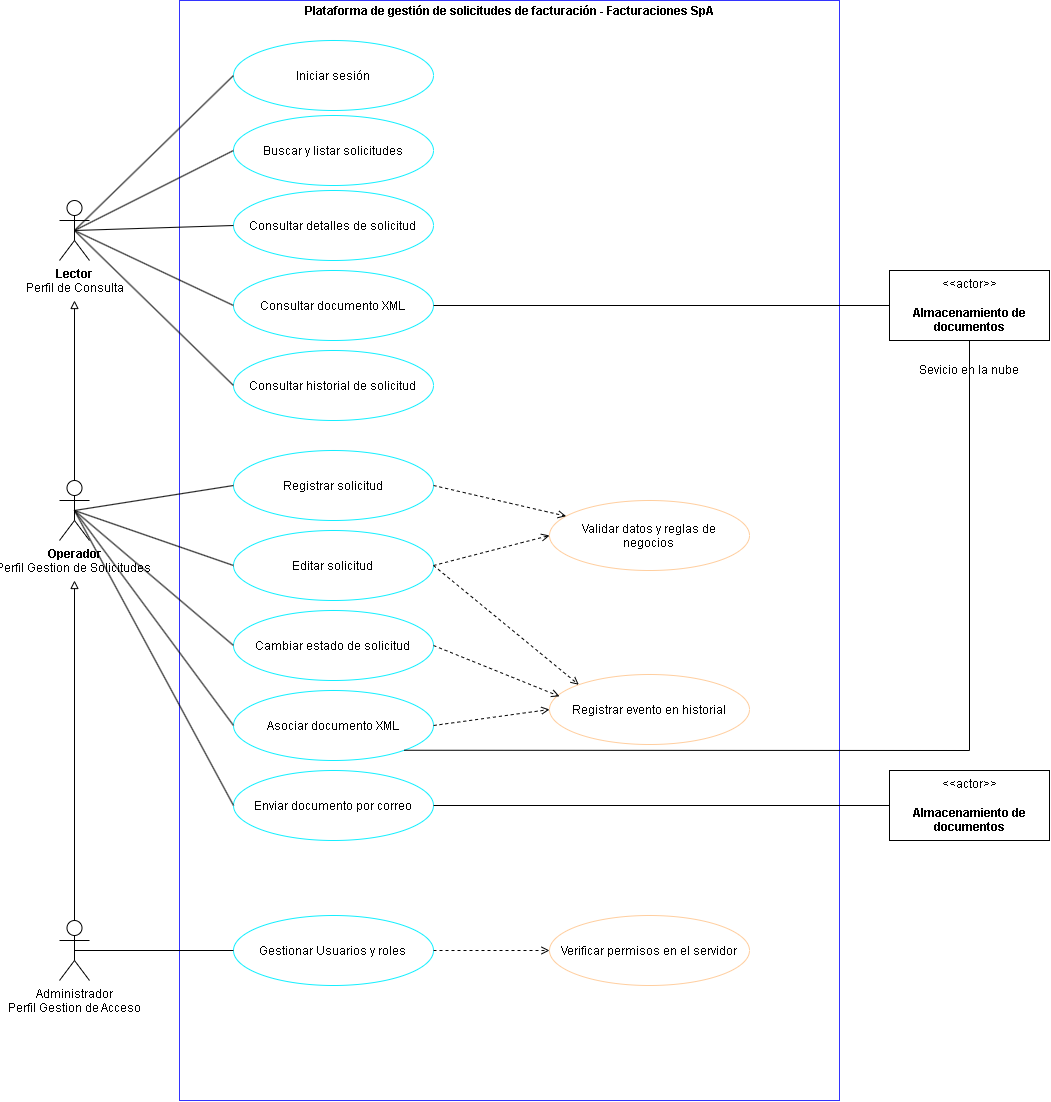

The diagram above was exported from draw.io. Its source (the exported page's mxGraphModel, read from the mxfile embedded in the PNG):
<mxGraphModel dx="2887" dy="2303" grid="1" gridSize="10" guides="1" tooltips="1" connect="1" arrows="1" fold="1" page="1" pageScale="1" pageWidth="827" pageHeight="1169" math="0" shadow="0">
  <root>
    <mxCell id="0" />
    <mxCell id="1" parent="0" />
    <mxCell id="omdg7Gx1xq6RoT7-Vg_N-1" parent="1" style="shape=umlActor;verticalLabelPosition=bottom;verticalAlign=top;html=1;outlineConnect=0;" value="&lt;b&gt;Lector&lt;/b&gt;&lt;div&gt;Perfil de Consulta&lt;/div&gt;" vertex="1">
      <mxGeometry height="60" width="30" x="40" y="40" as="geometry" />
    </mxCell>
    <mxCell id="iBl76OFTv4Jla1ESkHUy-4" edge="1" parent="1" source="omdg7Gx1xq6RoT7-Vg_N-2" style="edgeStyle=orthogonalEdgeStyle;rounded=0;orthogonalLoop=1;jettySize=auto;html=1;endArrow=block;endFill=0;">
      <mxGeometry relative="1" as="geometry">
        <mxPoint x="55" y="140" as="targetPoint" />
      </mxGeometry>
    </mxCell>
    <mxCell id="omdg7Gx1xq6RoT7-Vg_N-2" parent="1" style="shape=umlActor;verticalLabelPosition=bottom;verticalAlign=top;html=1;outlineConnect=0;" value="&lt;b&gt;Operador&lt;/b&gt;&lt;div&gt;Perfil Gestion de Solicitudes&amp;nbsp;&lt;/div&gt;" vertex="1">
      <mxGeometry height="60" width="30" x="40" y="320" as="geometry" />
    </mxCell>
    <mxCell id="iBl76OFTv4Jla1ESkHUy-3" edge="1" parent="1" source="omdg7Gx1xq6RoT7-Vg_N-3" style="edgeStyle=orthogonalEdgeStyle;rounded=0;orthogonalLoop=1;jettySize=auto;html=1;endArrow=block;endFill=0;">
      <mxGeometry relative="1" as="geometry">
        <mxPoint x="55" y="420" as="targetPoint" />
      </mxGeometry>
    </mxCell>
    <mxCell id="omdg7Gx1xq6RoT7-Vg_N-3" parent="1" style="shape=umlActor;verticalLabelPosition=bottom;verticalAlign=top;html=1;outlineConnect=0;" value="Administrador&lt;div&gt;Perfil Gestion de Acceso&lt;/div&gt;" vertex="1">
      <mxGeometry height="60" width="30" x="40" y="760" as="geometry" />
    </mxCell>
    <mxCell id="iBl76OFTv4Jla1ESkHUy-7" parent="1" style="verticalAlign=top;align=left;overflow=fill;html=1;whiteSpace=wrap;strokeColor=#3333FF;" value="&lt;p style=&quot;margin:0px;margin-top:4px;text-align:center;&quot;&gt;&lt;b&gt;Plataforma de gestión de solicitudes de facturación - Facturaciones SpA&lt;/b&gt;&lt;/p&gt;" vertex="1">
      <mxGeometry height="1100" width="660" x="160" y="-160" as="geometry" />
    </mxCell>
    <mxCell id="iBl76OFTv4Jla1ESkHUy-8" parent="1" style="ellipse;whiteSpace=wrap;html=1;shapeInside=1;strokeColor=#14EFFF;" value="Buscar y listar solicitudes" vertex="1">
      <mxGeometry height="70" width="200" x="214" y="-45" as="geometry" />
    </mxCell>
    <mxCell id="iBl76OFTv4Jla1ESkHUy-9" parent="1" style="ellipse;whiteSpace=wrap;html=1;shapeInside=1;strokeColor=#14EFFF;" value="Consultar detalles de solicitud" vertex="1">
      <mxGeometry height="70" width="200" x="214" y="30" as="geometry" />
    </mxCell>
    <mxCell id="iBl76OFTv4Jla1ESkHUy-11" parent="1" style="ellipse;whiteSpace=wrap;html=1;shapeInside=1;strokeColor=#14EFFF;" value="Consultar documento XML" vertex="1">
      <mxGeometry height="70" width="200" x="214" y="110" as="geometry" />
    </mxCell>
    <mxCell id="iBl76OFTv4Jla1ESkHUy-12" parent="1" style="ellipse;whiteSpace=wrap;html=1;shapeInside=1;strokeColor=#14EFFF;" value="Consultar historial de solicitud" vertex="1">
      <mxGeometry height="70" width="200" x="214" y="190" as="geometry" />
    </mxCell>
    <mxCell id="iBl76OFTv4Jla1ESkHUy-13" parent="1" style="ellipse;whiteSpace=wrap;html=1;shapeInside=1;strokeColor=#14EFFF;" value="Iniciar sesión" vertex="1">
      <mxGeometry height="70" width="200" x="214" y="-120" as="geometry" />
    </mxCell>
    <mxCell id="iBl76OFTv4Jla1ESkHUy-14" edge="1" parent="1" source="omdg7Gx1xq6RoT7-Vg_N-1" style="endArrow=none;html=1;rounded=0;exitX=0.5;exitY=0.5;exitDx=0;exitDy=0;exitPerimeter=0;entryX=0;entryY=0.5;entryDx=0;entryDy=0;" target="iBl76OFTv4Jla1ESkHUy-13" value="">
      <mxGeometry height="50" relative="1" width="50" as="geometry">
        <mxPoint x="250" y="170" as="sourcePoint" />
        <mxPoint x="300" y="120" as="targetPoint" />
      </mxGeometry>
    </mxCell>
    <mxCell id="iBl76OFTv4Jla1ESkHUy-15" edge="1" parent="1" source="omdg7Gx1xq6RoT7-Vg_N-1" style="endArrow=none;html=1;rounded=0;exitX=0.5;exitY=0.5;exitDx=0;exitDy=0;exitPerimeter=0;entryX=0;entryY=0.5;entryDx=0;entryDy=0;" target="iBl76OFTv4Jla1ESkHUy-9" value="">
      <mxGeometry height="50" relative="1" width="50" as="geometry">
        <mxPoint x="210" y="150" as="sourcePoint" />
        <mxPoint x="260" y="100" as="targetPoint" />
      </mxGeometry>
    </mxCell>
    <mxCell id="iBl76OFTv4Jla1ESkHUy-16" edge="1" parent="1" source="omdg7Gx1xq6RoT7-Vg_N-1" style="endArrow=none;html=1;rounded=0;exitX=0.5;exitY=0.5;exitDx=0;exitDy=0;exitPerimeter=0;entryX=0;entryY=0.5;entryDx=0;entryDy=0;" target="iBl76OFTv4Jla1ESkHUy-11" value="">
      <mxGeometry height="50" relative="1" width="50" as="geometry">
        <mxPoint x="210" y="150" as="sourcePoint" />
        <mxPoint x="260" y="100" as="targetPoint" />
      </mxGeometry>
    </mxCell>
    <mxCell id="iBl76OFTv4Jla1ESkHUy-17" edge="1" parent="1" source="omdg7Gx1xq6RoT7-Vg_N-1" style="endArrow=none;html=1;rounded=0;exitX=0.5;exitY=0.5;exitDx=0;exitDy=0;exitPerimeter=0;entryX=0;entryY=0.5;entryDx=0;entryDy=0;" target="iBl76OFTv4Jla1ESkHUy-12" value="">
      <mxGeometry height="50" relative="1" width="50" as="geometry">
        <mxPoint x="100" y="160" as="sourcePoint" />
        <mxPoint x="260" y="100" as="targetPoint" />
      </mxGeometry>
    </mxCell>
    <mxCell id="iBl76OFTv4Jla1ESkHUy-18" edge="1" parent="1" source="omdg7Gx1xq6RoT7-Vg_N-1" style="endArrow=none;html=1;rounded=0;exitX=0.5;exitY=0.5;exitDx=0;exitDy=0;exitPerimeter=0;entryX=0;entryY=0.5;entryDx=0;entryDy=0;" target="iBl76OFTv4Jla1ESkHUy-8" value="">
      <mxGeometry height="50" relative="1" width="50" as="geometry">
        <mxPoint x="210" y="150" as="sourcePoint" />
        <mxPoint x="260" y="100" as="targetPoint" />
      </mxGeometry>
    </mxCell>
    <mxCell id="iBl76OFTv4Jla1ESkHUy-19" parent="1" style="ellipse;whiteSpace=wrap;html=1;shapeInside=1;strokeColor=#14EFFF;" value="&lt;div&gt;Registrar solicitud&lt;/div&gt;" vertex="1">
      <mxGeometry height="70" width="200" x="214" y="290" as="geometry" />
    </mxCell>
    <mxCell id="iBl76OFTv4Jla1ESkHUy-22" parent="1" style="ellipse;whiteSpace=wrap;html=1;shapeInside=1;strokeColor=#14EFFF;" value="&lt;div&gt;Editar solicitud&lt;/div&gt;" vertex="1">
      <mxGeometry height="70" width="200" x="214" y="370" as="geometry" />
    </mxCell>
    <mxCell id="iBl76OFTv4Jla1ESkHUy-23" parent="1" style="ellipse;whiteSpace=wrap;html=1;shapeInside=1;strokeColor=#14EFFF;" value="&lt;div&gt;Cambiar estado de solicitud&lt;/div&gt;" vertex="1">
      <mxGeometry height="70" width="200" x="214" y="450" as="geometry" />
    </mxCell>
    <mxCell id="iBl76OFTv4Jla1ESkHUy-24" parent="1" style="ellipse;whiteSpace=wrap;html=1;shapeInside=1;strokeColor=#14EFFF;" value="&lt;div&gt;Asociar documento XML&lt;/div&gt;" vertex="1">
      <mxGeometry height="70" width="200" x="214" y="530" as="geometry" />
    </mxCell>
    <mxCell id="iBl76OFTv4Jla1ESkHUy-25" parent="1" style="ellipse;whiteSpace=wrap;html=1;shapeInside=1;strokeColor=#14EFFF;" value="&lt;div&gt;Enviar documento por correo&lt;/div&gt;" vertex="1">
      <mxGeometry height="70" width="200" x="214" y="610" as="geometry" />
    </mxCell>
    <mxCell id="iBl76OFTv4Jla1ESkHUy-26" parent="1" style="ellipse;whiteSpace=wrap;html=1;shapeInside=1;strokeColor=#14EFFF;" value="&lt;div&gt;Gestionar Usuarios y roles&lt;/div&gt;" vertex="1">
      <mxGeometry height="70" width="200" x="214" y="755" as="geometry" />
    </mxCell>
    <mxCell id="iBl76OFTv4Jla1ESkHUy-27" edge="1" parent="1" source="omdg7Gx1xq6RoT7-Vg_N-2" style="endArrow=none;html=1;rounded=0;exitX=0.5;exitY=0.5;exitDx=0;exitDy=0;exitPerimeter=0;entryX=0;entryY=0.5;entryDx=0;entryDy=0;" target="iBl76OFTv4Jla1ESkHUy-19" value="">
      <mxGeometry height="50" relative="1" width="50" as="geometry">
        <mxPoint x="390" y="530" as="sourcePoint" />
        <mxPoint x="440" y="480" as="targetPoint" />
      </mxGeometry>
    </mxCell>
    <mxCell id="iBl76OFTv4Jla1ESkHUy-28" edge="1" parent="1" source="omdg7Gx1xq6RoT7-Vg_N-2" style="endArrow=none;html=1;rounded=0;exitX=0.5;exitY=0.5;exitDx=0;exitDy=0;exitPerimeter=0;entryX=0;entryY=0.5;entryDx=0;entryDy=0;" target="iBl76OFTv4Jla1ESkHUy-22" value="">
      <mxGeometry height="50" relative="1" width="50" as="geometry">
        <mxPoint x="280" y="450" as="sourcePoint" />
        <mxPoint x="330" y="400" as="targetPoint" />
      </mxGeometry>
    </mxCell>
    <mxCell id="iBl76OFTv4Jla1ESkHUy-29" edge="1" parent="1" source="omdg7Gx1xq6RoT7-Vg_N-2" style="endArrow=none;html=1;rounded=0;exitX=0.5;exitY=0.5;exitDx=0;exitDy=0;exitPerimeter=0;entryX=0;entryY=0.5;entryDx=0;entryDy=0;" target="iBl76OFTv4Jla1ESkHUy-23" value="">
      <mxGeometry height="50" relative="1" width="50" as="geometry">
        <mxPoint x="280" y="450" as="sourcePoint" />
        <mxPoint x="330" y="400" as="targetPoint" />
      </mxGeometry>
    </mxCell>
    <mxCell id="iBl76OFTv4Jla1ESkHUy-30" edge="1" parent="1" source="omdg7Gx1xq6RoT7-Vg_N-2" style="endArrow=none;html=1;rounded=0;exitX=0.5;exitY=0.5;exitDx=0;exitDy=0;exitPerimeter=0;entryX=0;entryY=0.5;entryDx=0;entryDy=0;" target="iBl76OFTv4Jla1ESkHUy-24" value="">
      <mxGeometry height="50" relative="1" width="50" as="geometry">
        <mxPoint x="280" y="450" as="sourcePoint" />
        <mxPoint x="330" y="400" as="targetPoint" />
      </mxGeometry>
    </mxCell>
    <mxCell id="iBl76OFTv4Jla1ESkHUy-31" edge="1" parent="1" source="omdg7Gx1xq6RoT7-Vg_N-2" style="endArrow=none;html=1;rounded=0;exitX=0.5;exitY=0.5;exitDx=0;exitDy=0;exitPerimeter=0;entryX=0;entryY=0.5;entryDx=0;entryDy=0;" target="iBl76OFTv4Jla1ESkHUy-25" value="">
      <mxGeometry height="50" relative="1" width="50" as="geometry">
        <mxPoint x="280" y="640" as="sourcePoint" />
        <mxPoint x="330" y="590" as="targetPoint" />
      </mxGeometry>
    </mxCell>
    <mxCell id="iBl76OFTv4Jla1ESkHUy-32" edge="1" parent="1" source="omdg7Gx1xq6RoT7-Vg_N-3" style="endArrow=none;html=1;rounded=0;exitX=0.5;exitY=0.5;exitDx=0;exitDy=0;exitPerimeter=0;" target="iBl76OFTv4Jla1ESkHUy-26" value="">
      <mxGeometry height="50" relative="1" width="50" as="geometry">
        <mxPoint x="280" y="710" as="sourcePoint" />
        <mxPoint x="330" y="660" as="targetPoint" />
      </mxGeometry>
    </mxCell>
    <mxCell id="iBl76OFTv4Jla1ESkHUy-33" parent="1" style="ellipse;whiteSpace=wrap;html=1;shapeInside=1;strokeColor=#FFCE9F;" value="&lt;div&gt;Validar datos y reglas de negocios&lt;/div&gt;" vertex="1">
      <mxGeometry height="70" width="200" x="530" y="340" as="geometry" />
    </mxCell>
    <mxCell id="iBl76OFTv4Jla1ESkHUy-34" parent="1" style="ellipse;whiteSpace=wrap;html=1;shapeInside=1;strokeColor=#FFCE9F;" value="&lt;div&gt;Registrar evento en historial&lt;/div&gt;" vertex="1">
      <mxGeometry height="70" width="200" x="530" y="514" as="geometry" />
    </mxCell>
    <mxCell id="iBl76OFTv4Jla1ESkHUy-35" parent="1" style="ellipse;whiteSpace=wrap;html=1;shapeInside=1;strokeColor=#FFCE9F;" value="&lt;div&gt;Verificar permisos en el servidor&lt;/div&gt;" vertex="1">
      <mxGeometry height="70" width="200" x="530" y="755" as="geometry" />
    </mxCell>
    <mxCell id="iBl76OFTv4Jla1ESkHUy-36" edge="1" parent="1" source="iBl76OFTv4Jla1ESkHUy-19" style="endArrow=open;dashed=1;html=1;rounded=0;exitX=1;exitY=0.5;exitDx=0;exitDy=0;endFill=0;" target="iBl76OFTv4Jla1ESkHUy-33" value="">
      <mxGeometry height="50" relative="1" width="50" as="geometry">
        <mxPoint x="500" y="560" as="sourcePoint" />
        <mxPoint x="550" y="510" as="targetPoint" />
      </mxGeometry>
    </mxCell>
    <mxCell id="iBl76OFTv4Jla1ESkHUy-37" edge="1" parent="1" source="iBl76OFTv4Jla1ESkHUy-22" style="endArrow=open;dashed=1;html=1;rounded=0;exitX=1;exitY=0.5;exitDx=0;exitDy=0;entryX=0;entryY=0.5;entryDx=0;entryDy=0;endFill=0;" target="iBl76OFTv4Jla1ESkHUy-33" value="">
      <mxGeometry height="50" relative="1" width="50" as="geometry">
        <mxPoint x="500" y="560" as="sourcePoint" />
        <mxPoint x="550" y="510" as="targetPoint" />
      </mxGeometry>
    </mxCell>
    <mxCell id="iBl76OFTv4Jla1ESkHUy-38" edge="1" parent="1" source="iBl76OFTv4Jla1ESkHUy-22" style="endArrow=open;dashed=1;html=1;rounded=0;exitX=1;exitY=0.5;exitDx=0;exitDy=0;entryX=0;entryY=0;entryDx=0;entryDy=0;endFill=0;" target="iBl76OFTv4Jla1ESkHUy-34" value="">
      <mxGeometry height="50" relative="1" width="50" as="geometry">
        <mxPoint x="480" y="560" as="sourcePoint" />
        <mxPoint x="530" y="510" as="targetPoint" />
      </mxGeometry>
    </mxCell>
    <mxCell id="iBl76OFTv4Jla1ESkHUy-39" edge="1" parent="1" source="iBl76OFTv4Jla1ESkHUy-23" style="endArrow=open;dashed=1;html=1;rounded=0;exitX=1;exitY=0.5;exitDx=0;exitDy=0;entryX=0.05;entryY=0.312;entryDx=0;entryDy=0;endFill=0;entryPerimeter=0;" target="iBl76OFTv4Jla1ESkHUy-34" value="">
      <mxGeometry height="50" relative="1" width="50" as="geometry">
        <mxPoint x="480" y="560" as="sourcePoint" />
        <mxPoint x="530" y="510" as="targetPoint" />
      </mxGeometry>
    </mxCell>
    <mxCell id="iBl76OFTv4Jla1ESkHUy-40" edge="1" parent="1" source="iBl76OFTv4Jla1ESkHUy-24" style="endArrow=open;dashed=1;html=1;rounded=0;exitX=1;exitY=0.5;exitDx=0;exitDy=0;entryX=0;entryY=0.5;entryDx=0;entryDy=0;endFill=0;" target="iBl76OFTv4Jla1ESkHUy-34" value="">
      <mxGeometry height="50" relative="1" width="50" as="geometry">
        <mxPoint x="480" y="560" as="sourcePoint" />
        <mxPoint x="530" y="510" as="targetPoint" />
      </mxGeometry>
    </mxCell>
    <mxCell id="iBl76OFTv4Jla1ESkHUy-42" parent="1" style="html=1;align=center;verticalAlign=middle;dashed=0;whiteSpace=wrap;" value="&amp;lt;&amp;lt;actor&amp;gt;&amp;gt;&lt;br&gt;&lt;br&gt;&lt;b&gt;Almacenamiento de documentos&lt;/b&gt;" vertex="1">
      <mxGeometry height="70" width="160" x="870" y="110" as="geometry" />
    </mxCell>
    <mxCell id="iBl76OFTv4Jla1ESkHUy-43" parent="1" style="text;html=1;whiteSpace=wrap;strokeColor=none;fillColor=none;align=center;verticalAlign=middle;rounded=0;" value="Sevicio en la nube" vertex="1">
      <mxGeometry height="30" width="120" x="890" y="195" as="geometry" />
    </mxCell>
    <mxCell id="iBl76OFTv4Jla1ESkHUy-44" parent="1" style="html=1;align=center;verticalAlign=middle;dashed=0;whiteSpace=wrap;" value="&amp;lt;&amp;lt;actor&amp;gt;&amp;gt;&lt;br&gt;&lt;br&gt;&lt;b&gt;Almacenamiento de documentos&lt;/b&gt;" vertex="1">
      <mxGeometry height="70" width="160" x="870" y="610" as="geometry" />
    </mxCell>
    <mxCell id="iBl76OFTv4Jla1ESkHUy-45" edge="1" parent="1" source="iBl76OFTv4Jla1ESkHUy-26" style="endArrow=open;dashed=1;html=1;rounded=0;exitX=1;exitY=0.5;exitDx=0;exitDy=0;entryX=0;entryY=0.5;entryDx=0;entryDy=0;endFill=0;" target="iBl76OFTv4Jla1ESkHUy-35" value="">
      <mxGeometry height="50" relative="1" width="50" as="geometry">
        <mxPoint x="430" y="720" as="sourcePoint" />
        <mxPoint x="546" y="730" as="targetPoint" />
      </mxGeometry>
    </mxCell>
    <mxCell id="iBl76OFTv4Jla1ESkHUy-47" edge="1" parent="1" source="iBl76OFTv4Jla1ESkHUy-11" style="endArrow=none;html=1;rounded=0;exitX=1;exitY=0.5;exitDx=0;exitDy=0;entryX=0;entryY=0.5;entryDx=0;entryDy=0;" target="iBl76OFTv4Jla1ESkHUy-42" value="">
      <mxGeometry height="50" relative="1" width="50" as="geometry">
        <mxPoint x="480" y="310" as="sourcePoint" />
        <mxPoint x="530" y="260" as="targetPoint" />
      </mxGeometry>
    </mxCell>
    <mxCell id="iBl76OFTv4Jla1ESkHUy-48" edge="1" parent="1" source="iBl76OFTv4Jla1ESkHUy-24" style="endArrow=none;html=1;rounded=0;exitX=1;exitY=1;exitDx=0;exitDy=0;entryX=0.5;entryY=1;entryDx=0;entryDy=0;" target="iBl76OFTv4Jla1ESkHUy-42" value="">
      <mxGeometry height="50" relative="1" width="50" as="geometry">
        <Array as="points">
          <mxPoint x="950" y="590" />
        </Array>
        <mxPoint x="650" y="500" as="sourcePoint" />
        <mxPoint x="700" y="450" as="targetPoint" />
      </mxGeometry>
    </mxCell>
    <mxCell id="iBl76OFTv4Jla1ESkHUy-49" edge="1" parent="1" source="iBl76OFTv4Jla1ESkHUy-25" style="endArrow=none;html=1;rounded=0;exitX=1;exitY=0.5;exitDx=0;exitDy=0;entryX=0;entryY=0.5;entryDx=0;entryDy=0;" target="iBl76OFTv4Jla1ESkHUy-44" value="">
      <mxGeometry height="50" relative="1" width="50" as="geometry">
        <mxPoint x="650" y="500" as="sourcePoint" />
        <mxPoint x="700" y="450" as="targetPoint" />
      </mxGeometry>
    </mxCell>
  </root>
</mxGraphModel>